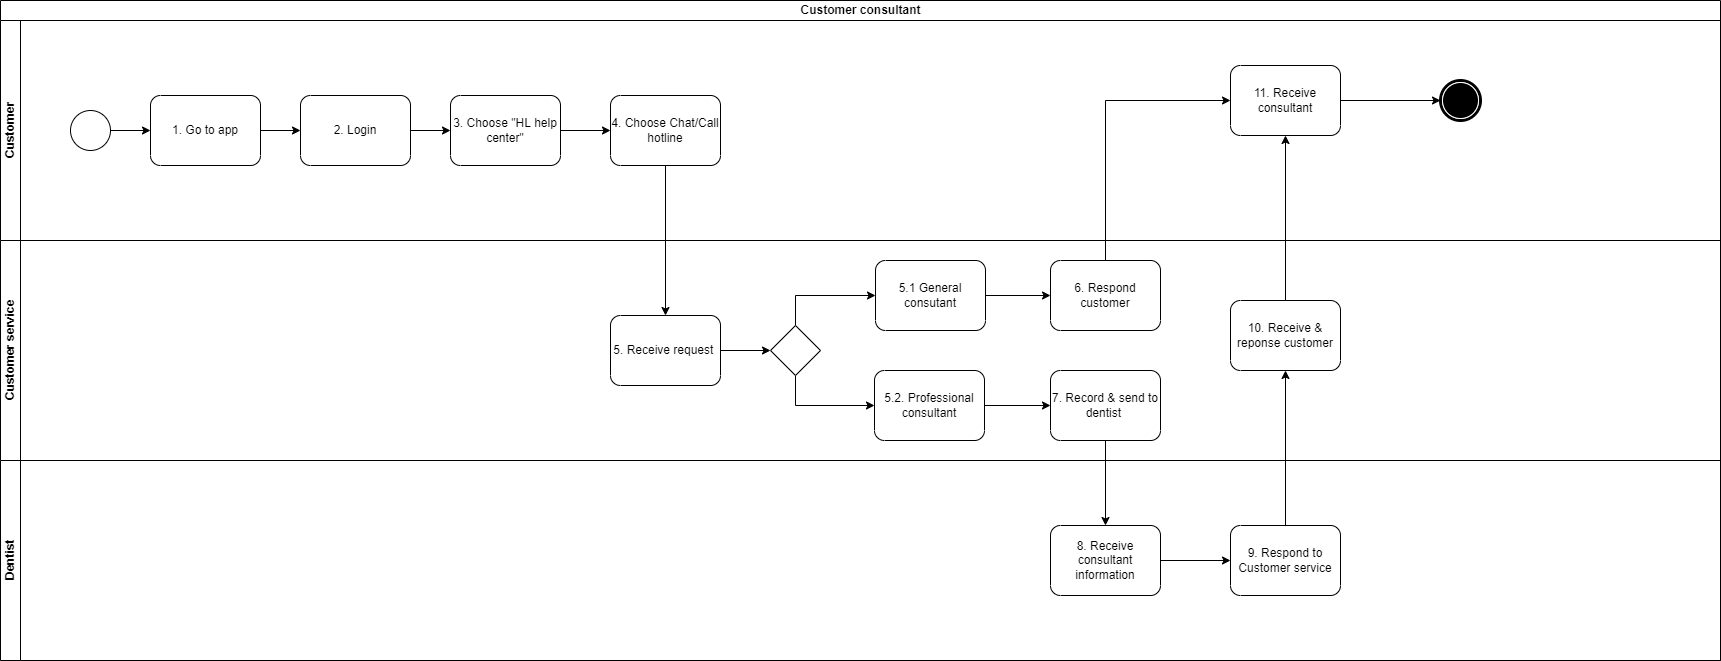

The diagram above was exported from draw.io. Its source (the exported page's mxGraphModel, read from the mxfile embedded in the PNG):
<mxGraphModel dx="1108" dy="553" grid="1" gridSize="10" guides="1" tooltips="1" connect="1" arrows="1" fold="1" page="1" pageScale="1" pageWidth="850" pageHeight="1100" math="0" shadow="0">
  <root>
    <mxCell id="0" />
    <mxCell id="1" parent="0" />
    <mxCell id="Zs_FcGkn6ipyWrIXDYm8-1" value="Customer consultant" style="swimlane;html=1;childLayout=stackLayout;resizeParent=1;resizeParentMax=0;horizontal=1;startSize=20;horizontalStack=0;" vertex="1" parent="1">
      <mxGeometry x="110" y="110" width="1720" height="660" as="geometry" />
    </mxCell>
    <mxCell id="Zs_FcGkn6ipyWrIXDYm8-2" value="Customer" style="swimlane;html=1;startSize=20;horizontal=0;" vertex="1" parent="Zs_FcGkn6ipyWrIXDYm8-1">
      <mxGeometry y="20" width="1720" height="220" as="geometry" />
    </mxCell>
    <mxCell id="P_Wz_nlGNBBjVgqrRX9J-45" style="edgeStyle=orthogonalEdgeStyle;rounded=0;orthogonalLoop=1;jettySize=auto;html=1;exitX=1;exitY=0.5;exitDx=0;exitDy=0;exitPerimeter=0;entryX=0;entryY=0.5;entryDx=0;entryDy=0;entryPerimeter=0;" edge="1" parent="Zs_FcGkn6ipyWrIXDYm8-2" source="P_Wz_nlGNBBjVgqrRX9J-3" target="P_Wz_nlGNBBjVgqrRX9J-1">
      <mxGeometry relative="1" as="geometry" />
    </mxCell>
    <mxCell id="P_Wz_nlGNBBjVgqrRX9J-3" value="" style="points=[[0.145,0.145,0],[0.5,0,0],[0.855,0.145,0],[1,0.5,0],[0.855,0.855,0],[0.5,1,0],[0.145,0.855,0],[0,0.5,0]];shape=mxgraph.bpmn.event;html=1;verticalLabelPosition=bottom;labelBackgroundColor=#ffffff;verticalAlign=top;align=center;perimeter=ellipsePerimeter;outlineConnect=0;aspect=fixed;outline=standard;symbol=general;" vertex="1" parent="Zs_FcGkn6ipyWrIXDYm8-2">
      <mxGeometry x="70" y="90" width="40" height="40" as="geometry" />
    </mxCell>
    <mxCell id="P_Wz_nlGNBBjVgqrRX9J-46" style="edgeStyle=orthogonalEdgeStyle;rounded=0;orthogonalLoop=1;jettySize=auto;html=1;exitX=1;exitY=0.5;exitDx=0;exitDy=0;exitPerimeter=0;entryX=0;entryY=0.5;entryDx=0;entryDy=0;entryPerimeter=0;" edge="1" parent="Zs_FcGkn6ipyWrIXDYm8-2" source="P_Wz_nlGNBBjVgqrRX9J-1" target="P_Wz_nlGNBBjVgqrRX9J-5">
      <mxGeometry relative="1" as="geometry" />
    </mxCell>
    <mxCell id="P_Wz_nlGNBBjVgqrRX9J-1" value="1. Go to app" style="points=[[0.25,0,0],[0.5,0,0],[0.75,0,0],[1,0.25,0],[1,0.5,0],[1,0.75,0],[0.75,1,0],[0.5,1,0],[0.25,1,0],[0,0.75,0],[0,0.5,0],[0,0.25,0]];shape=mxgraph.bpmn.task;whiteSpace=wrap;rectStyle=rounded;size=10;taskMarker=abstract;" vertex="1" parent="Zs_FcGkn6ipyWrIXDYm8-2">
      <mxGeometry x="150" y="75" width="110" height="70" as="geometry" />
    </mxCell>
    <mxCell id="P_Wz_nlGNBBjVgqrRX9J-47" style="edgeStyle=orthogonalEdgeStyle;rounded=0;orthogonalLoop=1;jettySize=auto;html=1;exitX=1;exitY=0.5;exitDx=0;exitDy=0;exitPerimeter=0;" edge="1" parent="Zs_FcGkn6ipyWrIXDYm8-2" source="P_Wz_nlGNBBjVgqrRX9J-5" target="P_Wz_nlGNBBjVgqrRX9J-18">
      <mxGeometry relative="1" as="geometry" />
    </mxCell>
    <mxCell id="P_Wz_nlGNBBjVgqrRX9J-5" value="2. Login" style="points=[[0.25,0,0],[0.5,0,0],[0.75,0,0],[1,0.25,0],[1,0.5,0],[1,0.75,0],[0.75,1,0],[0.5,1,0],[0.25,1,0],[0,0.75,0],[0,0.5,0],[0,0.25,0]];shape=mxgraph.bpmn.task;whiteSpace=wrap;rectStyle=rounded;size=10;taskMarker=abstract;" vertex="1" parent="Zs_FcGkn6ipyWrIXDYm8-2">
      <mxGeometry x="300" y="75" width="110" height="70" as="geometry" />
    </mxCell>
    <mxCell id="P_Wz_nlGNBBjVgqrRX9J-48" style="edgeStyle=orthogonalEdgeStyle;rounded=0;orthogonalLoop=1;jettySize=auto;html=1;exitX=1;exitY=0.5;exitDx=0;exitDy=0;exitPerimeter=0;entryX=0;entryY=0.5;entryDx=0;entryDy=0;entryPerimeter=0;" edge="1" parent="Zs_FcGkn6ipyWrIXDYm8-2" source="P_Wz_nlGNBBjVgqrRX9J-18" target="P_Wz_nlGNBBjVgqrRX9J-15">
      <mxGeometry relative="1" as="geometry" />
    </mxCell>
    <mxCell id="P_Wz_nlGNBBjVgqrRX9J-18" value="3. Choose &quot;HL help center&quot;" style="points=[[0.25,0,0],[0.5,0,0],[0.75,0,0],[1,0.25,0],[1,0.5,0],[1,0.75,0],[0.75,1,0],[0.5,1,0],[0.25,1,0],[0,0.75,0],[0,0.5,0],[0,0.25,0]];shape=mxgraph.bpmn.task;whiteSpace=wrap;rectStyle=rounded;size=10;taskMarker=abstract;" vertex="1" parent="Zs_FcGkn6ipyWrIXDYm8-2">
      <mxGeometry x="450" y="75" width="110" height="70" as="geometry" />
    </mxCell>
    <mxCell id="P_Wz_nlGNBBjVgqrRX9J-15" value="4. Choose Chat/Call hotline" style="points=[[0.25,0,0],[0.5,0,0],[0.75,0,0],[1,0.25,0],[1,0.5,0],[1,0.75,0],[0.75,1,0],[0.5,1,0],[0.25,1,0],[0,0.75,0],[0,0.5,0],[0,0.25,0]];shape=mxgraph.bpmn.task;whiteSpace=wrap;rectStyle=rounded;size=10;taskMarker=abstract;" vertex="1" parent="Zs_FcGkn6ipyWrIXDYm8-2">
      <mxGeometry x="610" y="75" width="110" height="70" as="geometry" />
    </mxCell>
    <mxCell id="P_Wz_nlGNBBjVgqrRX9J-4" value="" style="points=[[0.145,0.145,0],[0.5,0,0],[0.855,0.145,0],[1,0.5,0],[0.855,0.855,0],[0.5,1,0],[0.145,0.855,0],[0,0.5,0]];shape=mxgraph.bpmn.event;html=1;verticalLabelPosition=bottom;labelBackgroundColor=#ffffff;verticalAlign=top;align=center;perimeter=ellipsePerimeter;outlineConnect=0;aspect=fixed;outline=end;symbol=terminate;" vertex="1" parent="Zs_FcGkn6ipyWrIXDYm8-2">
      <mxGeometry x="1440" y="60" width="40" height="40" as="geometry" />
    </mxCell>
    <mxCell id="P_Wz_nlGNBBjVgqrRX9J-44" style="edgeStyle=orthogonalEdgeStyle;rounded=0;orthogonalLoop=1;jettySize=auto;html=1;exitX=1;exitY=0.5;exitDx=0;exitDy=0;exitPerimeter=0;" edge="1" parent="Zs_FcGkn6ipyWrIXDYm8-2" source="P_Wz_nlGNBBjVgqrRX9J-29" target="P_Wz_nlGNBBjVgqrRX9J-4">
      <mxGeometry relative="1" as="geometry" />
    </mxCell>
    <mxCell id="P_Wz_nlGNBBjVgqrRX9J-29" value="11. Receive consultant" style="points=[[0.25,0,0],[0.5,0,0],[0.75,0,0],[1,0.25,0],[1,0.5,0],[1,0.75,0],[0.75,1,0],[0.5,1,0],[0.25,1,0],[0,0.75,0],[0,0.5,0],[0,0.25,0]];shape=mxgraph.bpmn.task;whiteSpace=wrap;rectStyle=rounded;size=10;taskMarker=abstract;" vertex="1" parent="Zs_FcGkn6ipyWrIXDYm8-2">
      <mxGeometry x="1230" y="45" width="110" height="70" as="geometry" />
    </mxCell>
    <mxCell id="Zs_FcGkn6ipyWrIXDYm8-3" value="Customer service" style="swimlane;html=1;startSize=20;horizontal=0;" vertex="1" parent="Zs_FcGkn6ipyWrIXDYm8-1">
      <mxGeometry y="240" width="1720" height="220" as="geometry" />
    </mxCell>
    <mxCell id="P_Wz_nlGNBBjVgqrRX9J-23" value="6. Respond customer" style="points=[[0.25,0,0],[0.5,0,0],[0.75,0,0],[1,0.25,0],[1,0.5,0],[1,0.75,0],[0.75,1,0],[0.5,1,0],[0.25,1,0],[0,0.75,0],[0,0.5,0],[0,0.25,0]];shape=mxgraph.bpmn.task;whiteSpace=wrap;rectStyle=rounded;size=10;taskMarker=abstract;" vertex="1" parent="Zs_FcGkn6ipyWrIXDYm8-3">
      <mxGeometry x="1050" y="20" width="110" height="70" as="geometry" />
    </mxCell>
    <mxCell id="P_Wz_nlGNBBjVgqrRX9J-54" style="edgeStyle=orthogonalEdgeStyle;rounded=0;orthogonalLoop=1;jettySize=auto;html=1;exitX=1;exitY=0.5;exitDx=0;exitDy=0;exitPerimeter=0;" edge="1" parent="Zs_FcGkn6ipyWrIXDYm8-3" source="P_Wz_nlGNBBjVgqrRX9J-24" target="P_Wz_nlGNBBjVgqrRX9J-50">
      <mxGeometry relative="1" as="geometry" />
    </mxCell>
    <mxCell id="P_Wz_nlGNBBjVgqrRX9J-24" value="5. Receive request " style="points=[[0.25,0,0],[0.5,0,0],[0.75,0,0],[1,0.25,0],[1,0.5,0],[1,0.75,0],[0.75,1,0],[0.5,1,0],[0.25,1,0],[0,0.75,0],[0,0.5,0],[0,0.25,0]];shape=mxgraph.bpmn.task;whiteSpace=wrap;rectStyle=rounded;size=10;taskMarker=abstract;" vertex="1" parent="Zs_FcGkn6ipyWrIXDYm8-3">
      <mxGeometry x="610" y="75" width="110" height="70" as="geometry" />
    </mxCell>
    <mxCell id="P_Wz_nlGNBBjVgqrRX9J-17" value="7. Record &amp; send to dentist " style="points=[[0.25,0,0],[0.5,0,0],[0.75,0,0],[1,0.25,0],[1,0.5,0],[1,0.75,0],[0.75,1,0],[0.5,1,0],[0.25,1,0],[0,0.75,0],[0,0.5,0],[0,0.25,0]];shape=mxgraph.bpmn.task;whiteSpace=wrap;rectStyle=rounded;size=10;taskMarker=abstract;" vertex="1" parent="Zs_FcGkn6ipyWrIXDYm8-3">
      <mxGeometry x="1050" y="130" width="110" height="70" as="geometry" />
    </mxCell>
    <mxCell id="P_Wz_nlGNBBjVgqrRX9J-36" style="edgeStyle=orthogonalEdgeStyle;rounded=0;orthogonalLoop=1;jettySize=auto;html=1;exitX=1;exitY=0.5;exitDx=0;exitDy=0;exitPerimeter=0;" edge="1" parent="Zs_FcGkn6ipyWrIXDYm8-3" source="P_Wz_nlGNBBjVgqrRX9J-22" target="P_Wz_nlGNBBjVgqrRX9J-17">
      <mxGeometry relative="1" as="geometry" />
    </mxCell>
    <mxCell id="P_Wz_nlGNBBjVgqrRX9J-22" value="5.2. Professional consultant" style="points=[[0.25,0,0],[0.5,0,0],[0.75,0,0],[1,0.25,0],[1,0.5,0],[1,0.75,0],[0.75,1,0],[0.5,1,0],[0.25,1,0],[0,0.75,0],[0,0.5,0],[0,0.25,0]];shape=mxgraph.bpmn.task;whiteSpace=wrap;rectStyle=rounded;size=10;taskMarker=abstract;" vertex="1" parent="Zs_FcGkn6ipyWrIXDYm8-3">
      <mxGeometry x="874" y="130" width="110" height="70" as="geometry" />
    </mxCell>
    <mxCell id="P_Wz_nlGNBBjVgqrRX9J-37" style="edgeStyle=orthogonalEdgeStyle;rounded=0;orthogonalLoop=1;jettySize=auto;html=1;exitX=1;exitY=0.5;exitDx=0;exitDy=0;exitPerimeter=0;entryX=0;entryY=0.5;entryDx=0;entryDy=0;entryPerimeter=0;" edge="1" parent="Zs_FcGkn6ipyWrIXDYm8-3" source="P_Wz_nlGNBBjVgqrRX9J-19" target="P_Wz_nlGNBBjVgqrRX9J-23">
      <mxGeometry relative="1" as="geometry" />
    </mxCell>
    <mxCell id="P_Wz_nlGNBBjVgqrRX9J-19" value="5.1 General consutant" style="points=[[0.25,0,0],[0.5,0,0],[0.75,0,0],[1,0.25,0],[1,0.5,0],[1,0.75,0],[0.75,1,0],[0.5,1,0],[0.25,1,0],[0,0.75,0],[0,0.5,0],[0,0.25,0]];shape=mxgraph.bpmn.task;whiteSpace=wrap;rectStyle=rounded;size=10;taskMarker=abstract;" vertex="1" parent="Zs_FcGkn6ipyWrIXDYm8-3">
      <mxGeometry x="875" y="20" width="110" height="70" as="geometry" />
    </mxCell>
    <mxCell id="P_Wz_nlGNBBjVgqrRX9J-28" value="10. Receive &amp; reponse customer" style="points=[[0.25,0,0],[0.5,0,0],[0.75,0,0],[1,0.25,0],[1,0.5,0],[1,0.75,0],[0.75,1,0],[0.5,1,0],[0.25,1,0],[0,0.75,0],[0,0.5,0],[0,0.25,0]];shape=mxgraph.bpmn.task;whiteSpace=wrap;rectStyle=rounded;size=10;taskMarker=abstract;" vertex="1" parent="Zs_FcGkn6ipyWrIXDYm8-3">
      <mxGeometry x="1230" y="60" width="110" height="70" as="geometry" />
    </mxCell>
    <mxCell id="P_Wz_nlGNBBjVgqrRX9J-52" style="edgeStyle=orthogonalEdgeStyle;rounded=0;orthogonalLoop=1;jettySize=auto;html=1;exitX=0.5;exitY=0;exitDx=0;exitDy=0;exitPerimeter=0;entryX=0;entryY=0.5;entryDx=0;entryDy=0;entryPerimeter=0;" edge="1" parent="Zs_FcGkn6ipyWrIXDYm8-3" source="P_Wz_nlGNBBjVgqrRX9J-50" target="P_Wz_nlGNBBjVgqrRX9J-19">
      <mxGeometry relative="1" as="geometry" />
    </mxCell>
    <mxCell id="P_Wz_nlGNBBjVgqrRX9J-53" style="edgeStyle=orthogonalEdgeStyle;rounded=0;orthogonalLoop=1;jettySize=auto;html=1;exitX=0.5;exitY=1;exitDx=0;exitDy=0;exitPerimeter=0;entryX=0;entryY=0.5;entryDx=0;entryDy=0;entryPerimeter=0;" edge="1" parent="Zs_FcGkn6ipyWrIXDYm8-3" source="P_Wz_nlGNBBjVgqrRX9J-50" target="P_Wz_nlGNBBjVgqrRX9J-22">
      <mxGeometry relative="1" as="geometry" />
    </mxCell>
    <mxCell id="P_Wz_nlGNBBjVgqrRX9J-50" value="" style="points=[[0.25,0.25,0],[0.5,0,0],[0.75,0.25,0],[1,0.5,0],[0.75,0.75,0],[0.5,1,0],[0.25,0.75,0],[0,0.5,0]];shape=mxgraph.bpmn.gateway2;html=1;verticalLabelPosition=bottom;labelBackgroundColor=#ffffff;verticalAlign=top;align=center;perimeter=rhombusPerimeter;outlineConnect=0;outline=none;symbol=none;" vertex="1" parent="Zs_FcGkn6ipyWrIXDYm8-3">
      <mxGeometry x="770" y="85" width="50" height="50" as="geometry" />
    </mxCell>
    <mxCell id="Zs_FcGkn6ipyWrIXDYm8-4" value="Dentist" style="swimlane;html=1;startSize=20;horizontal=0;" vertex="1" parent="Zs_FcGkn6ipyWrIXDYm8-1">
      <mxGeometry y="460" width="1720" height="200" as="geometry" />
    </mxCell>
    <mxCell id="P_Wz_nlGNBBjVgqrRX9J-39" style="edgeStyle=orthogonalEdgeStyle;rounded=0;orthogonalLoop=1;jettySize=auto;html=1;exitX=1;exitY=0.5;exitDx=0;exitDy=0;exitPerimeter=0;entryX=0;entryY=0.5;entryDx=0;entryDy=0;entryPerimeter=0;" edge="1" parent="Zs_FcGkn6ipyWrIXDYm8-4" source="P_Wz_nlGNBBjVgqrRX9J-21" target="P_Wz_nlGNBBjVgqrRX9J-20">
      <mxGeometry relative="1" as="geometry" />
    </mxCell>
    <mxCell id="P_Wz_nlGNBBjVgqrRX9J-21" value="8. Receive consultant information" style="points=[[0.25,0,0],[0.5,0,0],[0.75,0,0],[1,0.25,0],[1,0.5,0],[1,0.75,0],[0.75,1,0],[0.5,1,0],[0.25,1,0],[0,0.75,0],[0,0.5,0],[0,0.25,0]];shape=mxgraph.bpmn.task;whiteSpace=wrap;rectStyle=rounded;size=10;taskMarker=abstract;" vertex="1" parent="Zs_FcGkn6ipyWrIXDYm8-4">
      <mxGeometry x="1050" y="65" width="110" height="70" as="geometry" />
    </mxCell>
    <mxCell id="P_Wz_nlGNBBjVgqrRX9J-20" value="9. Respond to Customer service" style="points=[[0.25,0,0],[0.5,0,0],[0.75,0,0],[1,0.25,0],[1,0.5,0],[1,0.75,0],[0.75,1,0],[0.5,1,0],[0.25,1,0],[0,0.75,0],[0,0.5,0],[0,0.25,0]];shape=mxgraph.bpmn.task;whiteSpace=wrap;rectStyle=rounded;size=10;taskMarker=abstract;" vertex="1" parent="Zs_FcGkn6ipyWrIXDYm8-4">
      <mxGeometry x="1230" y="65" width="110" height="70" as="geometry" />
    </mxCell>
    <mxCell id="P_Wz_nlGNBBjVgqrRX9J-35" style="edgeStyle=orthogonalEdgeStyle;rounded=0;orthogonalLoop=1;jettySize=auto;html=1;exitX=0.5;exitY=1;exitDx=0;exitDy=0;exitPerimeter=0;" edge="1" parent="Zs_FcGkn6ipyWrIXDYm8-1" source="P_Wz_nlGNBBjVgqrRX9J-17" target="P_Wz_nlGNBBjVgqrRX9J-21">
      <mxGeometry relative="1" as="geometry" />
    </mxCell>
    <mxCell id="P_Wz_nlGNBBjVgqrRX9J-40" style="edgeStyle=orthogonalEdgeStyle;rounded=0;orthogonalLoop=1;jettySize=auto;html=1;exitX=0.5;exitY=0;exitDx=0;exitDy=0;exitPerimeter=0;" edge="1" parent="Zs_FcGkn6ipyWrIXDYm8-1" source="P_Wz_nlGNBBjVgqrRX9J-20" target="P_Wz_nlGNBBjVgqrRX9J-28">
      <mxGeometry relative="1" as="geometry" />
    </mxCell>
    <mxCell id="P_Wz_nlGNBBjVgqrRX9J-42" style="edgeStyle=orthogonalEdgeStyle;rounded=0;orthogonalLoop=1;jettySize=auto;html=1;exitX=0.5;exitY=0;exitDx=0;exitDy=0;exitPerimeter=0;entryX=0;entryY=0.5;entryDx=0;entryDy=0;entryPerimeter=0;" edge="1" parent="Zs_FcGkn6ipyWrIXDYm8-1" source="P_Wz_nlGNBBjVgqrRX9J-23" target="P_Wz_nlGNBBjVgqrRX9J-29">
      <mxGeometry relative="1" as="geometry" />
    </mxCell>
    <mxCell id="P_Wz_nlGNBBjVgqrRX9J-43" style="edgeStyle=orthogonalEdgeStyle;rounded=0;orthogonalLoop=1;jettySize=auto;html=1;exitX=0.5;exitY=0;exitDx=0;exitDy=0;exitPerimeter=0;entryX=0.5;entryY=1;entryDx=0;entryDy=0;entryPerimeter=0;" edge="1" parent="Zs_FcGkn6ipyWrIXDYm8-1" source="P_Wz_nlGNBBjVgqrRX9J-28" target="P_Wz_nlGNBBjVgqrRX9J-29">
      <mxGeometry relative="1" as="geometry" />
    </mxCell>
    <mxCell id="P_Wz_nlGNBBjVgqrRX9J-49" style="edgeStyle=orthogonalEdgeStyle;rounded=0;orthogonalLoop=1;jettySize=auto;html=1;exitX=0.5;exitY=1;exitDx=0;exitDy=0;exitPerimeter=0;" edge="1" parent="Zs_FcGkn6ipyWrIXDYm8-1" source="P_Wz_nlGNBBjVgqrRX9J-15" target="P_Wz_nlGNBBjVgqrRX9J-24">
      <mxGeometry relative="1" as="geometry" />
    </mxCell>
  </root>
</mxGraphModel>